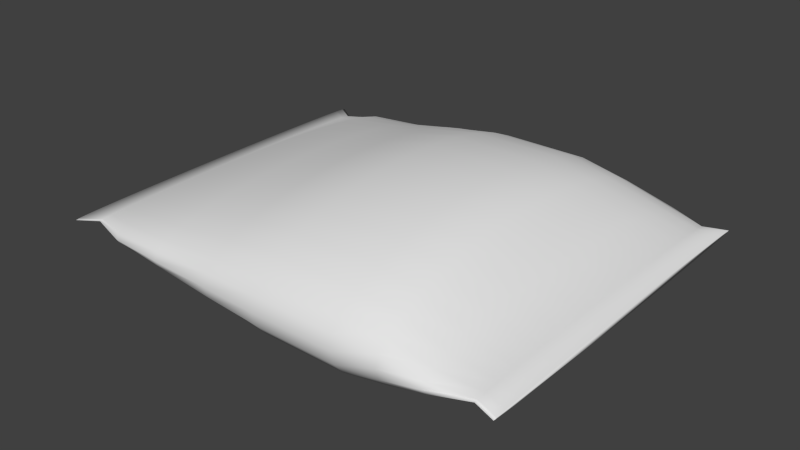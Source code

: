 # Source: bagofchips.blend  (saved by Blender 2.76.0; exported with 4.5.12 LTS)
import bpy
from mathutils import Matrix  # noqa: F401  (used for matrix-valued properties, if any)

bpy.ops.wm.read_factory_settings(use_empty=True)
scene = bpy.context.scene
scene.name = 'Scene'

# ---- collections
col_collection_1 = bpy.data.collections.new('Collection 1'); scene.collection.children.link(col_collection_1)

# ---- world
world_world = bpy.data.worlds.new('World'); scene.world = world_world
world_world.color = (0.05088, 0.05088, 0.05088)
world_world.use_sun_shadow = False
world_world.sun_shadow_jitter_overblur = 0.0
world_world.cycles.sampling_method = 'MANUAL'
world_world.cycles.sample_map_resolution = 256

# ---- meshes
me_cylinder = bpy.data.meshes.new('Cylinder')
me_cylinder.from_pydata([(2.265, 1.715, -3.821e-09), (-2.14, 1.715, -2.176e-10), (2.265, 1.682, 0.005896), (-2.14, 1.682, 0.005896), (2.265, 1.585, 0.01157), (-2.14, 1.585, 0.01157), (2.265, 1.426, 0.01679), (-2.14, 1.426, 0.01679), (2.265, 1.213, 0.02137), (-2.14, 1.213, 0.02137), (2.265, 0.953, 0.02513), (-2.14, 0.953, 0.02513), (2.265, 0.6564, 0.02792), (-2.14, 0.6564, 0.02792), (2.265, 0.3346, 0.02964), (-2.14, 0.3346, 0.02964), (2.265, -1.031e-07, 0.03022), (-2.14, -1.031e-07, 0.03022), (2.265, -0.3346, 0.02964), (-2.14, -0.3346, 0.02964), (2.265, -0.6564, 0.02792), (-2.14, -0.6564, 0.02792), (2.265, -0.953, 0.02513), (-2.14, -0.953, 0.02513), (2.265, -1.213, 0.02137), (-2.14, -1.213, 0.02137), (2.265, -1.426, 0.01679), (-2.14, -1.426, 0.01679), (2.265, -1.585, 0.01157), (-2.14, -1.585, 0.01157), (2.265, -1.682, 0.005896), (-2.14, -1.682, 0.005896), (2.265, -1.715, -1.463e-08), (-2.14, -1.715, -1.103e-08), (2.265, -1.682, -0.005896), (-2.14, -1.682, -0.005896), (2.265, -1.585, -0.01157), (-2.14, -1.585, -0.01157), (2.265, -1.426, -0.01679), (-2.14, -1.426, -0.01679), (2.265, -1.213, -0.02137), (-2.14, -1.213, -0.02137), (2.265, -0.953, -0.02513), (-2.14, -0.953, -0.02513), (2.265, -0.6564, -0.02792), (-2.14, -0.6564, -0.02792), (2.265, -0.3346, -0.02964), (-2.14, -0.3346, -0.02964), (2.265, 1.424e-06, -0.03022), (-2.14, 1.424e-06, -0.03022), (2.265, 0.3346, -0.02964), (-2.14, 0.3346, -0.02964), (2.265, 0.6564, -0.02792), (-2.14, 0.6564, -0.02792), (2.265, 0.953, -0.02513), (-2.14, 0.953, -0.02513), (2.265, 1.213, -0.02137), (-2.14, 1.213, -0.02137), (2.265, 1.426, -0.01679), (-2.14, 1.426, -0.01679), (2.265, 1.585, -0.01157), (-2.14, 1.585, -0.01157), (2.265, 1.682, -0.005896), (-2.14, 1.682, -0.005896), (0.1238, 1.799, -2.443e-08), (0.1238, 1.765, 0.1281), (0.1238, 1.662, 0.2512), (0.1238, 1.496, 0.3647), (0.1238, 1.272, 0.4641), (0.1238, 0.9997, 0.5458), (0.1238, 0.6886, 0.6064), (0.1238, 0.351, 0.6438), (0.1238, -1.175e-07, 0.6564), (0.1238, -0.351, 0.6438), (0.1238, -0.6886, 0.6064), (0.1238, -0.9997, 0.5458), (0.1238, -1.272, 0.4641), (0.1238, -1.496, 0.3647), (0.1238, -1.662, 0.2512), (0.1238, -1.765, 0.1281), (0.1238, -1.799, -2.592e-07), (0.1238, -1.765, -0.1281), (0.1238, -1.662, -0.2512), (0.1238, -1.496, -0.3647), (0.1238, -1.272, -0.4641), (0.1238, -0.9997, -0.5458), (0.1238, -0.6886, -0.6064), (0.1238, -0.351, -0.6438), (0.1238, 1.484e-06, -0.6564), (0.1238, 0.351, -0.6438), (0.1238, 0.6886, -0.6064), (0.1238, 0.9997, -0.5458), (0.1238, 1.272, -0.4641), (0.1238, 1.496, -0.3647), (0.1238, 1.662, -0.2512), (0.1238, 1.765, -0.1281), (-1.964, 1.596, 1.079e-08), (-1.964, 1.565, 0.009174), (-1.964, 1.474, 0.018), (-1.964, 1.327, 0.02613), (-1.964, 1.128, 0.03325), (-1.964, 0.8866, 0.0391), (-1.964, 0.6107, 0.04345), (-1.964, 0.3113, 0.04612), (-1.964, -7.808e-08, 0.04703), (-1.964, -0.3113, 0.04612), (-1.964, -0.6107, 0.04345), (-1.964, -0.8866, 0.0391), (-1.964, -1.128, 0.03325), (-1.964, -1.327, 0.02613), (-1.964, -1.474, 0.018), (-1.964, -1.565, 0.009174), (-1.964, -1.596, -6.03e-09), (-1.964, -1.565, -0.009174), (-1.964, -1.474, -0.018), (-1.964, -1.327, -0.02613), (-1.964, -1.128, -0.03325), (-1.964, -0.8866, -0.0391), (-1.964, -0.6107, -0.04345), (-1.964, -0.3113, -0.04612), (-1.964, 1.342e-06, -0.04703), (-1.964, 0.3113, -0.04612), (-1.964, 0.6107, -0.04345), (-1.964, 0.8866, -0.0391), (-1.964, 1.128, -0.03325), (-1.964, 1.327, -0.02613), (-1.964, 1.474, -0.018), (-1.964, 1.565, -0.009174), (2.058, 1.606, 0.009411), (2.058, 1.513, 0.01846), (2.058, 1.361, 0.0268), (2.058, 1.158, 0.03411), (2.058, 0.9095, 0.04011), (2.058, 0.6265, 0.04457), (2.058, 0.3194, 0.04731), (2.058, -8.526e-08, 0.04824), (2.058, -0.3194, 0.04731), (2.058, -0.6265, 0.04457), (2.058, -0.9095, 0.04011), (2.058, -1.158, 0.03411), (2.058, -1.361, 0.0268), (2.058, -1.513, 0.01846), (2.058, -1.606, 0.009411), (2.058, -1.637, -1.176e-08), (2.058, -1.606, -0.009411), (2.058, -1.513, -0.01846), (2.058, -1.361, -0.0268), (2.058, -1.158, -0.03411), (2.058, -0.9095, -0.04011), (2.058, -0.6265, -0.04457), (2.058, -0.3194, -0.04731), (2.058, 1.372e-06, -0.04824), (2.058, 0.3194, -0.04731), (2.058, 0.6265, -0.04457), (2.058, 0.9095, -0.04011), (2.058, 1.158, -0.03411), (2.058, 1.361, -0.0268), (2.058, 1.513, -0.01846), (2.058, 1.606, -0.009411), (2.058, 1.637, 5.491e-09), (1.314, 1.765, -3.63e-08), (1.314, 1.731, 0.105), (1.314, 1.631, 0.206), (1.314, 1.467, 0.2991), (1.314, 1.248, 0.3807), (1.314, 0.9805, 0.4477), (1.314, 0.6754, 0.4974), (1.314, 0.3443, 0.5281), (1.314, -1.02e-07, 0.5384), (1.314, -0.3443, 0.5281), (1.314, -0.6754, 0.4974), (1.314, -0.9805, 0.4477), (1.314, -1.248, 0.3807), (1.314, -1.467, 0.2991), (1.314, -1.631, 0.206), (1.314, -1.731, 0.105), (1.314, -1.765, -2.289e-07), (1.314, -1.731, -0.105), (1.314, -1.631, -0.206), (1.314, -1.467, -0.2991), (1.314, -1.248, -0.3807), (1.314, -0.9805, -0.4477), (1.314, -0.6754, -0.4974), (1.314, -0.3443, -0.5281), (1.314, 1.469e-06, -0.5384), (1.314, 0.3443, -0.5281), (1.314, 0.6754, -0.4974), (1.314, 0.9805, -0.4477), (1.314, 1.248, -0.3807), (1.314, 1.467, -0.2991), (1.314, 1.631, -0.206), (1.314, 1.731, -0.105), (-1.048, 1.715, 0.06689), (-1.048, 1.615, 0.1312), (-1.048, 1.454, 0.1905), (-1.048, 1.236, 0.2425), (-1.048, 0.9715, 0.2851), (-1.048, 0.6692, 0.3168), (-1.048, 0.3411, 0.3363), (-1.048, -1.111e-07, 0.3429), (-1.048, -0.3411, 0.3363), (-1.048, -0.6692, 0.3168), (-1.048, -0.9715, 0.2851), (-1.048, -1.236, 0.2425), (-1.048, -1.454, 0.1905), (-1.048, -1.615, 0.1312), (-1.048, -1.715, 0.06689), (-1.048, -1.749, -1.183e-07), (-1.048, -1.715, -0.06689), (-1.048, -1.615, -0.1312), (-1.048, -1.454, -0.1905), (-1.048, -1.236, -0.2425), (-1.048, -0.9715, -0.2851), (-1.048, -0.6692, -0.3168), (-1.048, -0.3411, -0.3363), (-1.048, 1.445e-06, -0.3429), (-1.048, 0.3411, -0.3363), (-1.048, 0.6692, -0.3168), (-1.048, 0.9715, -0.2851), (-1.048, 1.236, -0.2424), (-1.048, 1.454, -0.1905), (-1.048, 1.615, -0.1312), (-1.048, 1.715, -0.06689), (-1.048, 1.749, 4.353e-09), (1.707, 1.715, 0.05003), (1.707, 1.615, 0.09813), (1.707, 1.454, 0.1425), (1.707, 1.236, 0.1813), (1.707, 0.9715, 0.2132), (1.707, 0.6692, 0.2369), (1.707, 0.3411, 0.2515), (1.707, -1.111e-07, 0.2564), (1.707, -0.3411, 0.2515), (1.707, -0.6692, 0.2369), (1.707, -0.9715, 0.2132), (1.707, -1.236, 0.1813), (1.707, -1.454, 0.1425), (1.707, -1.615, 0.09813), (1.707, -1.715, 0.05003), (1.707, -1.749, -1.075e-07), (1.707, -1.715, -0.05003), (1.707, -1.615, -0.09813), (1.707, -1.454, -0.1425), (1.707, -1.236, -0.1813), (1.707, -0.9715, -0.2132), (1.707, -0.6692, -0.2369), (1.707, -0.3411, -0.2515), (1.707, 1.445e-06, -0.2564), (1.707, 0.3411, -0.2515), (1.707, 0.6692, -0.2369), (1.707, 0.9715, -0.2132), (1.707, 1.236, -0.1813), (1.707, 1.454, -0.1425), (1.707, 1.615, -0.09813), (1.707, 1.715, -0.05003), (1.707, 1.749, -1.577e-08), (-1.583, 1.715, 3.033e-09), (-1.583, 1.682, 0.04907), (-1.583, 1.585, 0.09626), (-1.583, 1.426, 0.1398), (-1.583, 1.213, 0.1779), (-1.583, 0.953, 0.2092), (-1.583, 0.6564, 0.2324), (-1.583, 0.3346, 0.2467), (-1.583, -1.031e-07, 0.2515), (-1.583, -0.3346, 0.2467), (-1.583, -0.6564, 0.2324), (-1.583, -0.953, 0.2092), (-1.583, -1.213, 0.1779), (-1.583, -1.426, 0.1398), (-1.583, -1.585, 0.09626), (-1.583, -1.682, 0.04907), (-1.583, -1.715, -8.693e-08), (-1.583, -1.682, -0.04907), (-1.583, -1.585, -0.09626), (-1.583, -1.426, -0.1398), (-1.583, -1.213, -0.1779), (-1.583, -0.953, -0.2092), (-1.583, -0.6564, -0.2324), (-1.583, -0.3346, -0.2467), (-1.583, 1.424e-06, -0.2515), (-1.583, 0.3346, -0.2467), (-1.583, 0.6564, -0.2324), (-1.583, 0.953, -0.2092), (-1.583, 1.213, -0.1779), (-1.583, 1.426, -0.1398), (-1.583, 1.585, -0.09626), (-1.583, 1.682, -0.04907), (0.9241, 1.803, -3.202e-08), (0.9241, 1.769, 0.1283), (0.9241, 1.666, 0.2517), (0.9241, 1.499, 0.3655), (0.9241, 1.275, 0.4652), (0.9241, 1.002, 0.547), (0.9241, 0.6901, 0.6078), (0.9241, 0.3518, 0.6452), (0.9241, -1.199e-07, 0.6578), (0.9241, -0.3518, 0.6452), (0.9241, -0.6901, 0.6078), (0.9241, -1.002, 0.547), (0.9241, -1.275, 0.4652), (0.9241, -1.499, 0.3655), (0.9241, -1.666, 0.2517), (0.9241, -1.769, 0.1283), (0.9241, -1.803, -2.673e-07), (0.9241, -1.769, -0.1283), (0.9241, -1.666, -0.2517), (0.9241, -1.499, -0.3655), (0.9241, -1.275, -0.4652), (0.9241, -1.002, -0.547), (0.9241, -0.6901, -0.6078), (0.9241, -0.3518, -0.6452), (0.9241, 1.485e-06, -0.6578), (0.9241, 0.3518, -0.6452), (0.9241, 0.6901, -0.6078), (0.9241, 1.002, -0.547), (0.9241, 1.275, -0.4652), (0.9241, 1.499, -0.3655), (0.9241, 1.666, -0.2517), (0.9241, 1.769, -0.1283), (-0.4271, 1.743, 0.1049), (-0.4271, 1.641, 0.2058), (-0.4271, 1.477, 0.2988), (-0.4271, 1.256, 0.3803), (-0.4271, 0.9871, 0.4472), (-0.4271, 0.6799, 0.4969), (-0.4271, 0.3466, 0.5275), (-0.4271, -1.234e-07, 0.5379), (-0.4271, -0.3466, 0.5275), (-0.4271, -0.6799, 0.4969), (-0.4271, -0.9871, 0.4472), (-0.4271, -1.256, 0.3803), (-0.4271, -1.477, 0.2988), (-0.4271, -1.641, 0.2058), (-0.4271, -1.743, 0.1049), (-0.4271, -1.777, -2.043e-07), (-0.4271, -1.743, -0.1049), (-0.4271, -1.641, -0.2058), (-0.4271, -1.477, -0.2988), (-0.4271, -1.256, -0.3803), (-0.4271, -0.9871, -0.4472), (-0.4271, -0.6799, -0.4969), (-0.4271, -0.3466, -0.5275), (-0.4271, 1.458e-06, -0.5379), (-0.4271, 0.3466, -0.5275), (-0.4271, 0.6799, -0.4969), (-0.4271, 0.9871, -0.4472), (-0.4271, 1.256, -0.3803), (-0.4271, 1.477, -0.2988), (-0.4271, 1.641, -0.2058), (-0.4271, 1.743, -0.1049), (-0.4271, 1.777, -1.191e-08)], [], [(96, 1, 3, 97), (97, 3, 5, 98), (98, 5, 7, 99), (99, 7, 9, 100), (100, 9, 11, 101), (101, 11, 13, 102), (102, 13, 15, 103), (103, 15, 17, 104), (104, 17, 19, 105), (105, 19, 21, 106), (106, 21, 23, 107), (107, 23, 25, 108), (108, 25, 27, 109), (109, 27, 29, 110), (110, 29, 31, 111), (111, 31, 33, 112), (112, 33, 35, 113), (113, 35, 37, 114), (114, 37, 39, 115), (115, 39, 41, 116), (116, 41, 43, 117), (117, 43, 45, 118), (118, 45, 47, 119), (119, 47, 49, 120), (120, 49, 51, 121), (121, 51, 53, 122), (122, 53, 55, 123), (123, 55, 57, 124), (124, 57, 59, 125), (125, 59, 61, 126), (3, 1, 63, 61, 59, 57, 55, 53, 51, 49, 47, 45, 43, 41, 39, 37, 35, 33, 31, 29, 27, 25, 23, 21, 19, 17, 15, 13, 11, 9, 7, 5), (127, 63, 1, 96), (126, 61, 63, 127), (0, 2, 4, 6, 8, 10, 12, 14, 16, 18, 20, 22, 24, 26, 28, 30, 32, 34, 36, 38, 40, 42, 44, 46, 48, 50, 52, 54, 56, 58, 60, 62), (318, 94, 95, 319), (319, 95, 64, 288), (317, 93, 94, 318), (316, 92, 93, 317), (315, 91, 92, 316), (314, 90, 91, 315), (313, 89, 90, 314), (312, 88, 89, 313), (311, 87, 88, 312), (310, 86, 87, 311), (309, 85, 86, 310), (308, 84, 85, 309), (307, 83, 84, 308), (306, 82, 83, 307), (305, 81, 82, 306), (304, 80, 81, 305), (303, 79, 80, 304), (302, 78, 79, 303), (301, 77, 78, 302), (300, 76, 77, 301), (299, 75, 76, 300), (298, 74, 75, 299), (297, 73, 74, 298), (296, 72, 73, 297), (295, 71, 72, 296), (294, 70, 71, 295), (293, 69, 70, 294), (292, 68, 69, 293), (291, 67, 68, 292), (290, 66, 67, 291), (289, 65, 66, 290), (288, 64, 65, 289), (286, 126, 127, 287), (287, 127, 96, 256), (285, 125, 126, 286), (284, 124, 125, 285), (283, 123, 124, 284), (282, 122, 123, 283), (281, 121, 122, 282), (280, 120, 121, 281), (279, 119, 120, 280), (278, 118, 119, 279), (277, 117, 118, 278), (276, 116, 117, 277), (275, 115, 116, 276), (274, 114, 115, 275), (273, 113, 114, 274), (272, 112, 113, 273), (271, 111, 112, 272), (270, 110, 111, 271), (269, 109, 110, 270), (268, 108, 109, 269), (267, 107, 108, 268), (266, 106, 107, 267), (265, 105, 106, 266), (264, 104, 105, 265), (263, 103, 104, 264), (262, 102, 103, 263), (261, 101, 102, 262), (260, 100, 101, 261), (259, 99, 100, 260), (258, 98, 99, 259), (257, 97, 98, 258), (256, 96, 97, 257), (0, 159, 128, 2), (2, 128, 129, 4), (4, 129, 130, 6), (6, 130, 131, 8), (8, 131, 132, 10), (10, 132, 133, 12), (12, 133, 134, 14), (14, 134, 135, 16), (16, 135, 136, 18), (18, 136, 137, 20), (20, 137, 138, 22), (22, 138, 139, 24), (24, 139, 140, 26), (26, 140, 141, 28), (28, 141, 142, 30), (30, 142, 143, 32), (32, 143, 144, 34), (34, 144, 145, 36), (36, 145, 146, 38), (38, 146, 147, 40), (40, 147, 148, 42), (42, 148, 149, 44), (44, 149, 150, 46), (46, 150, 151, 48), (48, 151, 152, 50), (50, 152, 153, 52), (52, 153, 154, 54), (54, 154, 155, 56), (56, 155, 156, 58), (58, 156, 157, 60), (62, 158, 159, 0), (60, 157, 158, 62), (255, 160, 161, 224), (224, 161, 162, 225), (225, 162, 163, 226), (226, 163, 164, 227), (227, 164, 165, 228), (228, 165, 166, 229), (229, 166, 167, 230), (230, 167, 168, 231), (231, 168, 169, 232), (232, 169, 170, 233), (233, 170, 171, 234), (234, 171, 172, 235), (235, 172, 173, 236), (236, 173, 174, 237), (237, 174, 175, 238), (238, 175, 176, 239), (239, 176, 177, 240), (240, 177, 178, 241), (241, 178, 179, 242), (242, 179, 180, 243), (243, 180, 181, 244), (244, 181, 182, 245), (245, 182, 183, 246), (246, 183, 184, 247), (247, 184, 185, 248), (248, 185, 186, 249), (249, 186, 187, 250), (250, 187, 188, 251), (251, 188, 189, 252), (252, 189, 190, 253), (254, 191, 160, 255), (253, 190, 191, 254), (351, 223, 192, 320), (320, 192, 193, 321), (321, 193, 194, 322), (322, 194, 195, 323), (323, 195, 196, 324), (324, 196, 197, 325), (325, 197, 198, 326), (326, 198, 199, 327), (327, 199, 200, 328), (328, 200, 201, 329), (329, 201, 202, 330), (330, 202, 203, 331), (331, 203, 204, 332), (332, 204, 205, 333), (333, 205, 206, 334), (334, 206, 207, 335), (335, 207, 208, 336), (336, 208, 209, 337), (337, 209, 210, 338), (338, 210, 211, 339), (339, 211, 212, 340), (340, 212, 213, 341), (341, 213, 214, 342), (342, 214, 215, 343), (343, 215, 216, 344), (344, 216, 217, 345), (345, 217, 218, 346), (346, 218, 219, 347), (347, 219, 220, 348), (348, 220, 221, 349), (350, 222, 223, 351), (349, 221, 222, 350), (157, 253, 254, 158), (158, 254, 255, 159), (156, 252, 253, 157), (155, 251, 252, 156), (154, 250, 251, 155), (153, 249, 250, 154), (152, 248, 249, 153), (151, 247, 248, 152), (150, 246, 247, 151), (149, 245, 246, 150), (148, 244, 245, 149), (147, 243, 244, 148), (146, 242, 243, 147), (145, 241, 242, 146), (144, 240, 241, 145), (143, 239, 240, 144), (142, 238, 239, 143), (141, 237, 238, 142), (140, 236, 237, 141), (139, 235, 236, 140), (138, 234, 235, 139), (137, 233, 234, 138), (136, 232, 233, 137), (135, 231, 232, 136), (134, 230, 231, 135), (133, 229, 230, 134), (132, 228, 229, 133), (131, 227, 228, 132), (130, 226, 227, 131), (129, 225, 226, 130), (128, 224, 225, 129), (159, 255, 224, 128), (223, 256, 257, 192), (192, 257, 258, 193), (193, 258, 259, 194), (194, 259, 260, 195), (195, 260, 261, 196), (196, 261, 262, 197), (197, 262, 263, 198), (198, 263, 264, 199), (199, 264, 265, 200), (200, 265, 266, 201), (201, 266, 267, 202), (202, 267, 268, 203), (203, 268, 269, 204), (204, 269, 270, 205), (205, 270, 271, 206), (206, 271, 272, 207), (207, 272, 273, 208), (208, 273, 274, 209), (209, 274, 275, 210), (210, 275, 276, 211), (211, 276, 277, 212), (212, 277, 278, 213), (213, 278, 279, 214), (214, 279, 280, 215), (215, 280, 281, 216), (216, 281, 282, 217), (217, 282, 283, 218), (218, 283, 284, 219), (219, 284, 285, 220), (220, 285, 286, 221), (222, 287, 256, 223), (221, 286, 287, 222), (160, 288, 289, 161), (161, 289, 290, 162), (162, 290, 291, 163), (163, 291, 292, 164), (164, 292, 293, 165), (165, 293, 294, 166), (166, 294, 295, 167), (167, 295, 296, 168), (168, 296, 297, 169), (169, 297, 298, 170), (170, 298, 299, 171), (171, 299, 300, 172), (172, 300, 301, 173), (173, 301, 302, 174), (174, 302, 303, 175), (175, 303, 304, 176), (176, 304, 305, 177), (177, 305, 306, 178), (178, 306, 307, 179), (179, 307, 308, 180), (180, 308, 309, 181), (181, 309, 310, 182), (182, 310, 311, 183), (183, 311, 312, 184), (184, 312, 313, 185), (185, 313, 314, 186), (186, 314, 315, 187), (187, 315, 316, 188), (188, 316, 317, 189), (189, 317, 318, 190), (191, 319, 288, 160), (190, 318, 319, 191), (94, 349, 350, 95), (95, 350, 351, 64), (93, 348, 349, 94), (92, 347, 348, 93), (91, 346, 347, 92), (90, 345, 346, 91), (89, 344, 345, 90), (88, 343, 344, 89), (87, 342, 343, 88), (86, 341, 342, 87), (85, 340, 341, 86), (84, 339, 340, 85), (83, 338, 339, 84), (82, 337, 338, 83), (81, 336, 337, 82), (80, 335, 336, 81), (79, 334, 335, 80), (78, 333, 334, 79), (77, 332, 333, 78), (76, 331, 332, 77), (75, 330, 331, 76), (74, 329, 330, 75), (73, 328, 329, 74), (72, 327, 328, 73), (71, 326, 327, 72), (70, 325, 326, 71), (69, 324, 325, 70), (68, 323, 324, 69), (67, 322, 323, 68), (66, 321, 322, 67), (65, 320, 321, 66), (64, 351, 320, 65)])
me_cylinder.polygons.foreach_set('use_smooth', [True] * 322)
_uv = me_cylinder.uv_layers.new(name='UVMap')
_uv.uv.foreach_set('vector', [0.04005, 0.9425, 5.175e-08, 0.9756, 0.0, 0.9665, 0.04005, 0.934, 0.04005, 0.934, 0.0, 0.9665, 5.175e-08, 0.9394, 0.04005, 0.9088, 0.04005, 0.9088, 5.175e-08, 0.9394, 5.175e-08, 0.8954, 0.04005, 0.8679, 0.04005, 0.8679, 5.175e-08, 0.8954, 5.175e-08, 0.8363, 0.04005, 0.8129, 0.04005, 0.8129, 5.175e-08, 0.8363, 5.175e-08, 0.7642, 0.04005, 0.7458, 0.04005, 0.7458, 5.175e-08, 0.7642, 5.175e-08, 0.682, 0.04005, 0.6693, 0.04005, 0.6693, 5.175e-08, 0.682, 5.175e-08, 0.5928, 0.04005, 0.5863, 0.04005, 0.5863, 5.175e-08, 0.5928, 5.175e-08, 0.5, 0.04005, 0.5, 0.04005, 0.5, 5.175e-08, 0.5, 5.175e-08, 0.4072, 0.04005, 0.4137, 0.04005, 0.4137, 5.175e-08, 0.4072, 5.175e-08, 0.318, 0.04005, 0.3307, 0.04005, 0.3307, 5.175e-08, 0.318, 5.175e-08, 0.2358, 0.04005, 0.2542, 0.04005, 0.2542, 5.175e-08, 0.2358, 5.175e-08, 0.1637, 0.04005, 0.1871, 0.04005, 0.1871, 5.175e-08, 0.1637, 5.175e-08, 0.1046, 0.04005, 0.1321, 0.04005, 0.1321, 5.175e-08, 0.1046, 0.0, 0.0606, 0.04005, 0.09119, 0.04005, 0.09119, 0.0, 0.0606, 0.0, 0.03354, 0.04005, 0.06601, 0.04005, 0.06601, 0.0, 0.03354, 5.175e-08, 0.0244, 0.04005, 0.05751, 0.04005, 0.05751, 5.175e-08, 0.0244, 5.175e-08, 0.03354, 0.04005, 0.06601, 0.04005, 0.06601, 5.175e-08, 0.03354, 5.175e-08, 0.0606, 0.04005, 0.09119, 0.04005, 0.09119, 5.175e-08, 0.0606, 5.175e-08, 0.1046, 0.04005, 0.1321, 0.04005, 0.1321, 5.175e-08, 0.1046, 5.175e-08, 0.1637, 0.04005, 0.1871, 0.04005, 0.1871, 5.175e-08, 0.1637, 0.0, 0.2358, 0.04005, 0.2542, 0.04005, 0.2542, 0.0, 0.2358, 0.0, 0.318, 0.04005, 0.3307, 0.04005, 0.3307, 0.0, 0.318, 0.0, 0.4072, 0.04005, 0.4137, 0.04005, 0.4137, 0.0, 0.4072, 0.0, 0.5, 0.04005, 0.5, 0.04005, 0.5, 0.0, 0.5, 0.0, 0.5928, 0.04005, 0.5863, 0.04005, 0.5863, 0.0, 0.5928, 0.0, 0.682, 0.04005, 0.6693, 0.04005, 0.6693, 0.0, 0.682, 0.0, 0.7642, 0.04005, 0.7458, 0.04005, 0.7458, 0.0, 0.7642, 5.175e-08, 0.8363, 0.04005, 0.8129, 0.04005, 0.8129, 5.175e-08, 0.8363, 5.175e-08, 0.8954, 0.04005, 0.8679, 0.04005, 0.8679, 5.175e-08, 0.8954, 5.175e-08, 0.9394, 0.04005, 0.9088, 0.0, 0.9665, 5.175e-08, 0.9756, 5.175e-08, 0.9665, 5.175e-08, 0.9394, 5.175e-08, 0.8954, 5.175e-08, 0.8363, 0.0, 0.7642, 0.0, 0.682, 0.0, 0.5928, 0.0, 0.5, 0.0, 0.4072, 0.0, 0.318, 0.0, 0.2358, 5.175e-08, 0.1637, 5.175e-08, 0.1046, 5.175e-08, 0.0606, 5.175e-08, 0.03354, 5.175e-08, 0.0244, 0.0, 0.03354, 0.0, 0.0606, 5.175e-08, 0.1046, 5.175e-08, 0.1637, 5.175e-08, 0.2358, 5.175e-08, 0.318, 5.175e-08, 0.4072, 5.175e-08, 0.5, 5.175e-08, 0.5928, 5.175e-08, 0.682, 5.175e-08, 0.7642, 5.175e-08, 0.8363, 5.175e-08, 0.8954, 5.175e-08, 0.9394, 0.04005, 0.934, 5.175e-08, 0.9665, 5.175e-08, 0.9756, 0.04005, 0.9425, 0.04005, 0.9088, 5.175e-08, 0.9394, 5.175e-08, 0.9665, 0.04005, 0.934, 1.0, 0.9756, 1.0, 0.9665, 1.0, 0.9394, 1.0, 0.8954, 1.0, 0.8363, 1.0, 0.7642, 1.0, 0.682, 1.0, 0.5928, 1.0, 0.5, 1.0, 0.4072, 1.0, 0.318, 1.0, 0.2358, 1.0, 0.1637, 1.0, 0.1046, 1.0, 0.0606, 1.0, 0.03354, 1.0, 0.0244, 1.0, 0.03354, 1.0, 0.0606, 1.0, 0.1046, 1.0, 0.1637, 1.0, 0.2358, 1.0, 0.318, 1.0, 0.4072, 1.0, 0.5, 1.0, 0.5928, 1.0, 0.682, 1.0, 0.7642, 1.0, 0.8363, 1.0, 0.8954, 1.0, 0.9394, 1.0, 0.9665, 0.6956, 0.9619, 0.514, 0.9609, 0.514, 0.9893, 0.6956, 0.9904, 0.6956, 0.9904, 0.514, 0.9893, 0.514, 0.9989, 0.6956, 1.0, 0.6956, 0.9157, 0.514, 0.9148, 0.514, 0.9609, 0.6956, 0.9619, 0.6956, 0.8536, 0.514, 0.8528, 0.514, 0.9148, 0.6956, 0.9157, 0.6956, 0.7778, 0.514, 0.7772, 0.514, 0.8528, 0.6956, 0.8536, 0.6956, 0.6913, 0.514, 0.6909, 0.514, 0.7772, 0.6956, 0.7778, 0.6956, 0.5975, 0.514, 0.5973, 0.514, 0.6909, 0.6956, 0.6913, 0.6956, 0.5, 0.514, 0.5, 0.514, 0.5973, 0.6956, 0.5975, 0.6956, 0.4025, 0.514, 0.4027, 0.514, 0.5, 0.6956, 0.5, 0.6956, 0.3087, 0.514, 0.3091, 0.514, 0.4027, 0.6956, 0.4025, 0.6956, 0.2222, 0.514, 0.2228, 0.514, 0.3091, 0.6956, 0.3087, 0.6956, 0.1464, 0.514, 0.1472, 0.514, 0.2228, 0.6956, 0.2222, 0.6956, 0.08427, 0.514, 0.08517, 0.514, 0.1472, 0.6956, 0.1464, 0.6956, 0.03806, 0.514, 0.03907, 0.514, 0.08517, 0.6956, 0.08427, 0.6956, 0.009608, 0.514, 0.01068, 0.514, 0.03907, 0.6956, 0.03806, 0.6956, 0.0, 0.514, 0.00109, 0.514, 0.01068, 0.6956, 0.009608, 0.6956, 0.009608, 0.514, 0.01068, 0.514, 0.00109, 0.6956, 0.0, 0.6956, 0.03806, 0.514, 0.03907, 0.514, 0.01068, 0.6956, 0.009608, 0.6956, 0.08427, 0.514, 0.08517, 0.514, 0.03907, 0.6956, 0.03806, 0.6956, 0.1464, 0.514, 0.1472, 0.514, 0.08517, 0.6956, 0.08427, 0.6956, 0.2222, 0.514, 0.2228, 0.514, 0.1472, 0.6956, 0.1464, 0.6956, 0.3087, 0.514, 0.3091, 0.514, 0.2228, 0.6956, 0.2222, 0.6956, 0.4025, 0.514, 0.4027, 0.514, 0.3091, 0.6956, 0.3087, 0.6956, 0.5, 0.514, 0.5, 0.514, 0.4027, 0.6956, 0.4025, 0.6956, 0.5975, 0.514, 0.5973, 0.514, 0.5, 0.6956, 0.5, 0.6956, 0.6913, 0.514, 0.6909, 0.514, 0.5973, 0.6956, 0.5975, 0.6956, 0.7778, 0.514, 0.7772, 0.514, 0.6909, 0.6956, 0.6913, 0.6956, 0.8536, 0.514, 0.8528, 0.514, 0.7772, 0.6956, 0.7778, 0.6956, 0.9157, 0.514, 0.9148, 0.514, 0.8528, 0.6956, 0.8536, 0.6956, 0.9619, 0.514, 0.9609, 0.514, 0.9148, 0.6956, 0.9157, 0.6956, 0.9904, 0.514, 0.9893, 0.514, 0.9609, 0.6956, 0.9619, 0.6956, 1.0, 0.514, 0.9989, 0.514, 0.9893, 0.6956, 0.9904, 0.1266, 0.9394, 0.04005, 0.9088, 0.04005, 0.934, 0.1266, 0.9665, 0.1266, 0.9665, 0.04005, 0.934, 0.04005, 0.9425, 0.1266, 0.9756, 0.1266, 0.8954, 0.04005, 0.8679, 0.04005, 0.9088, 0.1266, 0.9394, 0.1266, 0.8363, 0.04005, 0.8129, 0.04005, 0.8679, 0.1266, 0.8954, 0.1266, 0.7642, 0.04005, 0.7458, 0.04005, 0.8129, 0.1266, 0.8363, 0.1266, 0.682, 0.04005, 0.6693, 0.04005, 0.7458, 0.1266, 0.7642, 0.1266, 0.5928, 0.04005, 0.5863, 0.04005, 0.6693, 0.1266, 0.682, 0.1266, 0.5, 0.04005, 0.5, 0.04005, 0.5863, 0.1266, 0.5928, 0.1266, 0.4072, 0.04005, 0.4137, 0.04005, 0.5, 0.1266, 0.5, 0.1266, 0.318, 0.04005, 0.3307, 0.04005, 0.4137, 0.1266, 0.4072, 0.1266, 0.2358, 0.04005, 0.2542, 0.04005, 0.3307, 0.1266, 0.318, 0.1266, 0.1637, 0.04005, 0.1871, 0.04005, 0.2542, 0.1266, 0.2358, 0.1266, 0.1046, 0.04005, 0.1321, 0.04005, 0.1871, 0.1266, 0.1637, 0.1266, 0.0606, 0.04005, 0.09119, 0.04005, 0.1321, 0.1266, 0.1046, 0.1266, 0.03354, 0.04005, 0.06601, 0.04005, 0.09119, 0.1266, 0.0606, 0.1266, 0.0244, 0.04005, 0.05751, 0.04005, 0.06601, 0.1266, 0.03354, 0.1266, 0.03354, 0.04005, 0.06601, 0.04005, 0.05751, 0.1266, 0.0244, 0.1266, 0.0606, 0.04005, 0.09119, 0.04005, 0.06601, 0.1266, 0.03354, 0.1266, 0.1046, 0.04005, 0.1321, 0.04005, 0.09119, 0.1266, 0.0606, 0.1266, 0.1637, 0.04005, 0.1871, 0.04005, 0.1321, 0.1266, 0.1046, 0.1266, 0.2358, 0.04005, 0.2542, 0.04005, 0.1871, 0.1266, 0.1637, 0.1266, 0.318, 0.04005, 0.3307, 0.04005, 0.2542, 0.1266, 0.2358, 0.1266, 0.4072, 0.04005, 0.4137, 0.04005, 0.3307, 0.1266, 0.318, 0.1266, 0.5, 0.04005, 0.5, 0.04005, 0.4137, 0.1266, 0.4072, 0.1266, 0.5928, 0.04005, 0.5863, 0.04005, 0.5, 0.1266, 0.5, 0.1266, 0.682, 0.04005, 0.6693, 0.04005, 0.5863, 0.1266, 0.5928, 0.1266, 0.7642, 0.04005, 0.7458, 0.04005, 0.6693, 0.1266, 0.682, 0.1266, 0.8363, 0.04005, 0.8129, 0.04005, 0.7458, 0.1266, 0.7642, 0.1266, 0.8954, 0.04005, 0.8679, 0.04005, 0.8129, 0.1266, 0.8363, 0.1266, 0.9394, 0.04005, 0.9088, 0.04005, 0.8679, 0.1266, 0.8954, 0.1266, 0.9665, 0.04005, 0.934, 0.04005, 0.9088, 0.1266, 0.9394, 0.1266, 0.9756, 0.04005, 0.9425, 0.04005, 0.934, 0.1266, 0.9665, 1.0, 0.9756, 0.9531, 0.9539, 0.9531, 0.9452, 1.0, 0.9665, 1.0, 0.9665, 0.9531, 0.9452, 0.9531, 0.9194, 1.0, 0.9394, 1.0, 0.9394, 0.9531, 0.9194, 0.9531, 0.8774, 1.0, 0.8954, 1.0, 0.8954, 0.9531, 0.8774, 0.9531, 0.821, 1.0, 0.8363, 1.0, 0.8363, 0.9531, 0.821, 0.9531, 0.7522, 1.0, 0.7642, 1.0, 0.7642, 0.9531, 0.7522, 0.9531, 0.6737, 1.0, 0.682, 1.0, 0.682, 0.9531, 0.6737, 0.9531, 0.5886, 1.0, 0.5928, 1.0, 0.5928, 0.9531, 0.5886, 0.9531, 0.5, 1.0, 0.5, 1.0, 0.5, 0.9531, 0.5, 0.9531, 0.4114, 1.0, 0.4072, 1.0, 0.4072, 0.9531, 0.4114, 0.9531, 0.3263, 1.0, 0.318, 1.0, 0.318, 0.9531, 0.3263, 0.9531, 0.2478, 1.0, 0.2358, 1.0, 0.2358, 0.9531, 0.2478, 0.9531, 0.179, 1.0, 0.1637, 1.0, 0.1637, 0.9531, 0.179, 0.9531, 0.1226, 1.0, 0.1046, 1.0, 0.1046, 0.9531, 0.1226, 0.9531, 0.08063, 1.0, 0.0606, 1.0, 0.0606, 0.9531, 0.08063, 0.9531, 0.0548, 1.0, 0.03354, 1.0, 0.03354, 0.9531, 0.0548, 0.9531, 0.04608, 1.0, 0.0244, 1.0, 0.0244, 0.9531, 0.04608, 0.9531, 0.0548, 1.0, 0.03354, 1.0, 0.03354, 0.9531, 0.0548, 0.9531, 0.08063, 1.0, 0.0606, 1.0, 0.0606, 0.9531, 0.08063, 0.9531, 0.1226, 1.0, 0.1046, 1.0, 0.1046, 0.9531, 0.1226, 0.9531, 0.179, 1.0, 0.1637, 1.0, 0.1637, 0.9531, 0.179, 0.9531, 0.2478, 1.0, 0.2358, 1.0, 0.2358, 0.9531, 0.2478, 0.9531, 0.3263, 1.0, 0.318, 1.0, 0.318, 0.9531, 0.3263, 0.9531, 0.4114, 1.0, 0.4072, 1.0, 0.4072, 0.9531, 0.4114, 0.9531, 0.5, 1.0, 0.5, 1.0, 0.5, 0.9531, 0.5, 0.9531, 0.5886, 1.0, 0.5928, 1.0, 0.5928, 0.9531, 0.5886, 0.9531, 0.6737, 1.0, 0.682, 1.0, 0.682, 0.9531, 0.6737, 0.9531, 0.7522, 1.0, 0.7642, 1.0, 0.7642, 0.9531, 0.7522, 0.9531, 0.821, 1.0, 0.8363, 1.0, 0.8363, 0.9531, 0.821, 0.9531, 0.8774, 1.0, 0.8954, 1.0, 0.8954, 0.9531, 0.8774, 0.9531, 0.9194, 1.0, 0.9394, 1.0, 0.9665, 0.9531, 0.9452, 0.9531, 0.9539, 1.0, 0.9756, 1.0, 0.9394, 0.9531, 0.9194, 0.9531, 0.9452, 1.0, 0.9665, 0.8733, 0.9848, 0.7842, 0.9893, 0.7842, 0.9799, 0.8733, 0.9755, 0.8733, 0.9755, 0.7842, 0.9799, 0.7842, 0.9521, 0.8733, 0.9479, 0.8733, 0.9479, 0.7842, 0.9521, 0.7842, 0.9069, 0.8733, 0.9031, 0.8733, 0.9031, 0.7842, 0.9069, 0.7842, 0.846, 0.8733, 0.8428, 0.8733, 0.8428, 0.7842, 0.846, 0.7842, 0.7719, 0.8733, 0.7694, 0.8733, 0.7694, 0.7842, 0.7719, 0.7842, 0.6873, 0.8733, 0.6855, 0.8733, 0.6855, 0.7842, 0.6873, 0.7842, 0.5955, 0.8733, 0.5946, 0.8733, 0.5946, 0.7842, 0.5955, 0.7842, 0.5, 0.8733, 0.5, 0.8733, 0.5, 0.7842, 0.5, 0.7842, 0.4045, 0.8733, 0.4054, 0.8733, 0.4054, 0.7842, 0.4045, 0.7842, 0.3127, 0.8733, 0.3145, 0.8733, 0.3145, 0.7842, 0.3127, 0.7842, 0.2281, 0.8733, 0.2306, 0.8733, 0.2306, 0.7842, 0.2281, 0.7842, 0.154, 0.8733, 0.1572, 0.8733, 0.1572, 0.7842, 0.154, 0.7842, 0.09313, 0.8733, 0.09688, 0.8733, 0.09688, 0.7842, 0.09313, 0.7842, 0.04791, 0.8733, 0.05208, 0.8733, 0.05208, 0.7842, 0.04791, 0.7842, 0.02007, 0.8733, 0.02449, 0.8733, 0.02449, 0.7842, 0.02007, 0.7842, 0.01066, 0.8733, 0.01517, 0.8733, 0.01517, 0.7842, 0.01066, 0.7842, 0.02007, 0.8733, 0.02449, 0.8733, 0.02449, 0.7842, 0.02007, 0.7842, 0.04791, 0.8733, 0.05208, 0.8733, 0.05208, 0.7842, 0.04791, 0.7842, 0.09313, 0.8733, 0.09688, 0.8733, 0.09688, 0.7842, 0.09313, 0.7842, 0.154, 0.8733, 0.1572, 0.8733, 0.1572, 0.7842, 0.154, 0.7842, 0.2281, 0.8733, 0.2306, 0.8733, 0.2306, 0.7842, 0.2281, 0.7842, 0.3127, 0.8733, 0.3145, 0.8733, 0.3145, 0.7842, 0.3127, 0.7842, 0.4045, 0.8733, 0.4054, 0.8733, 0.4054, 0.7842, 0.4045, 0.7842, 0.5, 0.8733, 0.5, 0.8733, 0.5, 0.7842, 0.5, 0.7842, 0.5955, 0.8733, 0.5946, 0.8733, 0.5946, 0.7842, 0.5955, 0.7842, 0.6873, 0.8733, 0.6855, 0.8733, 0.6855, 0.7842, 0.6873, 0.7842, 0.7719, 0.8733, 0.7694, 0.8733, 0.7694, 0.7842, 0.7719, 0.7842, 0.846, 0.8733, 0.8428, 0.8733, 0.8428, 0.7842, 0.846, 0.7842, 0.9069, 0.8733, 0.9031, 0.8733, 0.9031, 0.7842, 0.9069, 0.7842, 0.9521, 0.8733, 0.9479, 0.8733, 0.9755, 0.7842, 0.9799, 0.7842, 0.9893, 0.8733, 0.9848, 0.8733, 0.9479, 0.7842, 0.9521, 0.7842, 0.9799, 0.8733, 0.9755, 0.3889, 0.9926, 0.2479, 0.9848, 0.2479, 0.9755, 0.3889, 0.9832, 0.3889, 0.9832, 0.2479, 0.9755, 0.2479, 0.9479, 0.3889, 0.9551, 0.3889, 0.9551, 0.2479, 0.9479, 0.2479, 0.9031, 0.3889, 0.9096, 0.3889, 0.9096, 0.2479, 0.9031, 0.2479, 0.8428, 0.3889, 0.8483, 0.3889, 0.8483, 0.2479, 0.8428, 0.2479, 0.7694, 0.3889, 0.7737, 0.3889, 0.7737, 0.2479, 0.7694, 0.2479, 0.6855, 0.3889, 0.6885, 0.3889, 0.6885, 0.2479, 0.6855, 0.2479, 0.5946, 0.3889, 0.5961, 0.3889, 0.5961, 0.2479, 0.5946, 0.2479, 0.5, 0.3889, 0.5, 0.3889, 0.5, 0.2479, 0.5, 0.2479, 0.4054, 0.3889, 0.4039, 0.3889, 0.4039, 0.2479, 0.4054, 0.2479, 0.3145, 0.3889, 0.3115, 0.3889, 0.3115, 0.2479, 0.3145, 0.2479, 0.2306, 0.3889, 0.2263, 0.3889, 0.2263, 0.2479, 0.2306, 0.2479, 0.1572, 0.3889, 0.1517, 0.3889, 0.1517, 0.2479, 0.1572, 0.2479, 0.09688, 0.3889, 0.09039, 0.3889, 0.09039, 0.2479, 0.09688, 0.2479, 0.05208, 0.3889, 0.04487, 0.3889, 0.04487, 0.2479, 0.05208, 0.2479, 0.02449, 0.3889, 0.01683, 0.3889, 0.01683, 0.2479, 0.02449, 0.2479, 0.01517, 0.3889, 0.007367, 0.3889, 0.007367, 0.2479, 0.01517, 0.2479, 0.02449, 0.3889, 0.01683, 0.3889, 0.01683, 0.2479, 0.02449, 0.2479, 0.05208, 0.3889, 0.04487, 0.3889, 0.04487, 0.2479, 0.05208, 0.2479, 0.09688, 0.3889, 0.09039, 0.3889, 0.09039, 0.2479, 0.09688, 0.2479, 0.1572, 0.3889, 0.1517, 0.3889, 0.1517, 0.2479, 0.1572, 0.2479, 0.2306, 0.3889, 0.2263, 0.3889, 0.2263, 0.2479, 0.2306, 0.2479, 0.3145, 0.3889, 0.3115, 0.3889, 0.3115, 0.2479, 0.3145, 0.2479, 0.4054, 0.3889, 0.4039, 0.3889, 0.4039, 0.2479, 0.4054, 0.2479, 0.5, 0.3889, 0.5, 0.3889, 0.5, 0.2479, 0.5, 0.2479, 0.5946, 0.3889, 0.5961, 0.3889, 0.5961, 0.2479, 0.5946, 0.2479, 0.6855, 0.3889, 0.6885, 0.3889, 0.6885, 0.2479, 0.6855, 0.2479, 0.7694, 0.3889, 0.7737, 0.3889, 0.7737, 0.2479, 0.7694, 0.2479, 0.8428, 0.3889, 0.8483, 0.3889, 0.8483, 0.2479, 0.8428, 0.2479, 0.9031, 0.3889, 0.9096, 0.3889, 0.9096, 0.2479, 0.9031, 0.2479, 0.9479, 0.3889, 0.9551, 0.3889, 0.9832, 0.2479, 0.9755, 0.2479, 0.9848, 0.3889, 0.9926, 0.3889, 0.9551, 0.2479, 0.9479, 0.2479, 0.9755, 0.3889, 0.9832, 0.9531, 0.9194, 0.8733, 0.9479, 0.8733, 0.9755, 0.9531, 0.9452, 0.9531, 0.9452, 0.8733, 0.9755, 0.8733, 0.9848, 0.9531, 0.9539, 0.9531, 0.8774, 0.8733, 0.9031, 0.8733, 0.9479, 0.9531, 0.9194, 0.9531, 0.821, 0.8733, 0.8428, 0.8733, 0.9031, 0.9531, 0.8774, 0.9531, 0.7522, 0.8733, 0.7694, 0.8733, 0.8428, 0.9531, 0.821, 0.9531, 0.6737, 0.8733, 0.6855, 0.8733, 0.7694, 0.9531, 0.7522, 0.9531, 0.5886, 0.8733, 0.5946, 0.8733, 0.6855, 0.9531, 0.6737, 0.9531, 0.5, 0.8733, 0.5, 0.8733, 0.5946, 0.9531, 0.5886, 0.9531, 0.4114, 0.8733, 0.4054, 0.8733, 0.5, 0.9531, 0.5, 0.9531, 0.3263, 0.8733, 0.3145, 0.8733, 0.4054, 0.9531, 0.4114, 0.9531, 0.2478, 0.8733, 0.2306, 0.8733, 0.3145, 0.9531, 0.3263, 0.9531, 0.179, 0.8733, 0.1572, 0.8733, 0.2306, 0.9531, 0.2478, 0.9531, 0.1226, 0.8733, 0.09688, 0.8733, 0.1572, 0.9531, 0.179, 0.9531, 0.08063, 0.8733, 0.05208, 0.8733, 0.09688, 0.9531, 0.1226, 0.9531, 0.0548, 0.8733, 0.02449, 0.8733, 0.05208, 0.9531, 0.08063, 0.9531, 0.04608, 0.8733, 0.01517, 0.8733, 0.02449, 0.9531, 0.0548, 0.9531, 0.0548, 0.8733, 0.02449, 0.8733, 0.01517, 0.9531, 0.04608, 0.9531, 0.08063, 0.8733, 0.05208, 0.8733, 0.02449, 0.9531, 0.0548, 0.9531, 0.1226, 0.8733, 0.09688, 0.8733, 0.05208, 0.9531, 0.08063, 0.9531, 0.179, 0.8733, 0.1572, 0.8733, 0.09688, 0.9531, 0.1226, 0.9531, 0.2478, 0.8733, 0.2306, 0.8733, 0.1572, 0.9531, 0.179, 0.9531, 0.3263, 0.8733, 0.3145, 0.8733, 0.2306, 0.9531, 0.2478, 0.9531, 0.4114, 0.8733, 0.4054, 0.8733, 0.3145, 0.9531, 0.3263, 0.9531, 0.5, 0.8733, 0.5, 0.8733, 0.4054, 0.9531, 0.4114, 0.9531, 0.5886, 0.8733, 0.5946, 0.8733, 0.5, 0.9531, 0.5, 0.9531, 0.6737, 0.8733, 0.6855, 0.8733, 0.5946, 0.9531, 0.5886, 0.9531, 0.7522, 0.8733, 0.7694, 0.8733, 0.6855, 0.9531, 0.6737, 0.9531, 0.821, 0.8733, 0.8428, 0.8733, 0.7694, 0.9531, 0.7522, 0.9531, 0.8774, 0.8733, 0.9031, 0.8733, 0.8428, 0.9531, 0.821, 0.9531, 0.9194, 0.8733, 0.9479, 0.8733, 0.9031, 0.9531, 0.8774, 0.9531, 0.9452, 0.8733, 0.9755, 0.8733, 0.9479, 0.9531, 0.9194, 0.9531, 0.9539, 0.8733, 0.9848, 0.8733, 0.9755, 0.9531, 0.9452, 0.2479, 0.9848, 0.1266, 0.9756, 0.1266, 0.9665, 0.2479, 0.9755, 0.2479, 0.9755, 0.1266, 0.9665, 0.1266, 0.9394, 0.2479, 0.9479, 0.2479, 0.9479, 0.1266, 0.9394, 0.1266, 0.8954, 0.2479, 0.9031, 0.2479, 0.9031, 0.1266, 0.8954, 0.1266, 0.8363, 0.2479, 0.8428, 0.2479, 0.8428, 0.1266, 0.8363, 0.1266, 0.7642, 0.2479, 0.7694, 0.2479, 0.7694, 0.1266, 0.7642, 0.1266, 0.682, 0.2479, 0.6855, 0.2479, 0.6855, 0.1266, 0.682, 0.1266, 0.5928, 0.2479, 0.5946, 0.2479, 0.5946, 0.1266, 0.5928, 0.1266, 0.5, 0.2479, 0.5, 0.2479, 0.5, 0.1266, 0.5, 0.1266, 0.4072, 0.2479, 0.4054, 0.2479, 0.4054, 0.1266, 0.4072, 0.1266, 0.318, 0.2479, 0.3145, 0.2479, 0.3145, 0.1266, 0.318, 0.1266, 0.2358, 0.2479, 0.2306, 0.2479, 0.2306, 0.1266, 0.2358, 0.1266, 0.1637, 0.2479, 0.1572, 0.2479, 0.1572, 0.1266, 0.1637, 0.1266, 0.1046, 0.2479, 0.09688, 0.2479, 0.09688, 0.1266, 0.1046, 0.1266, 0.0606, 0.2479, 0.05208, 0.2479, 0.05208, 0.1266, 0.0606, 0.1266, 0.03354, 0.2479, 0.02449, 0.2479, 0.02449, 0.1266, 0.03354, 0.1266, 0.0244, 0.2479, 0.01517, 0.2479, 0.01517, 0.1266, 0.0244, 0.1266, 0.03354, 0.2479, 0.02449, 0.2479, 0.02449, 0.1266, 0.03354, 0.1266, 0.0606, 0.2479, 0.05208, 0.2479, 0.05208, 0.1266, 0.0606, 0.1266, 0.1046, 0.2479, 0.09688, 0.2479, 0.09688, 0.1266, 0.1046, 0.1266, 0.1637, 0.2479, 0.1572, 0.2479, 0.1572, 0.1266, 0.1637, 0.1266, 0.2358, 0.2479, 0.2306, 0.2479, 0.2306, 0.1266, 0.2358, 0.1266, 0.318, 0.2479, 0.3145, 0.2479, 0.3145, 0.1266, 0.318, 0.1266, 0.4072, 0.2479, 0.4054, 0.2479, 0.4054, 0.1266, 0.4072, 0.1266, 0.5, 0.2479, 0.5, 0.2479, 0.5, 0.1266, 0.5, 0.1266, 0.5928, 0.2479, 0.5946, 0.2479, 0.5946, 0.1266, 0.5928, 0.1266, 0.682, 0.2479, 0.6855, 0.2479, 0.6855, 0.1266, 0.682, 0.1266, 0.7642, 0.2479, 0.7694, 0.2479, 0.7694, 0.1266, 0.7642, 0.1266, 0.8363, 0.2479, 0.8428, 0.2479, 0.8428, 0.1266, 0.8363, 0.1266, 0.8954, 0.2479, 0.9031, 0.2479, 0.9031, 0.1266, 0.8954, 0.1266, 0.9394, 0.2479, 0.9479, 0.2479, 0.9755, 0.1266, 0.9665, 0.1266, 0.9756, 0.2479, 0.9848, 0.2479, 0.9479, 0.1266, 0.9394, 0.1266, 0.9665, 0.2479, 0.9755, 0.7842, 0.9893, 0.6956, 1.0, 0.6956, 0.9904, 0.7842, 0.9799, 0.7842, 0.9799, 0.6956, 0.9904, 0.6956, 0.9619, 0.7842, 0.9521, 0.7842, 0.9521, 0.6956, 0.9619, 0.6956, 0.9157, 0.7842, 0.9069, 0.7842, 0.9069, 0.6956, 0.9157, 0.6956, 0.8536, 0.7842, 0.846, 0.7842, 0.846, 0.6956, 0.8536, 0.6956, 0.7778, 0.7842, 0.7719, 0.7842, 0.7719, 0.6956, 0.7778, 0.6956, 0.6913, 0.7842, 0.6873, 0.7842, 0.6873, 0.6956, 0.6913, 0.6956, 0.5975, 0.7842, 0.5955, 0.7842, 0.5955, 0.6956, 0.5975, 0.6956, 0.5, 0.7842, 0.5, 0.7842, 0.5, 0.6956, 0.5, 0.6956, 0.4025, 0.7842, 0.4045, 0.7842, 0.4045, 0.6956, 0.4025, 0.6956, 0.3087, 0.7842, 0.3127, 0.7842, 0.3127, 0.6956, 0.3087, 0.6956, 0.2222, 0.7842, 0.2281, 0.7842, 0.2281, 0.6956, 0.2222, 0.6956, 0.1464, 0.7842, 0.154, 0.7842, 0.154, 0.6956, 0.1464, 0.6956, 0.08427, 0.7842, 0.09313, 0.7842, 0.09313, 0.6956, 0.08427, 0.6956, 0.03806, 0.7842, 0.04791, 0.7842, 0.04791, 0.6956, 0.03806, 0.6956, 0.009608, 0.7842, 0.02007, 0.7842, 0.02007, 0.6956, 0.009608, 0.6956, 0.0, 0.7842, 0.01066, 0.7842, 0.01066, 0.6956, 0.0, 0.6956, 0.009608, 0.7842, 0.02007, 0.7842, 0.02007, 0.6956, 0.009608, 0.6956, 0.03806, 0.7842, 0.04791, 0.7842, 0.04791, 0.6956, 0.03806, 0.6956, 0.08427, 0.7842, 0.09313, 0.7842, 0.09313, 0.6956, 0.08427, 0.6956, 0.1464, 0.7842, 0.154, 0.7842, 0.154, 0.6956, 0.1464, 0.6956, 0.2222, 0.7842, 0.2281, 0.7842, 0.2281, 0.6956, 0.2222, 0.6956, 0.3087, 0.7842, 0.3127, 0.7842, 0.3127, 0.6956, 0.3087, 0.6956, 0.4025, 0.7842, 0.4045, 0.7842, 0.4045, 0.6956, 0.4025, 0.6956, 0.5, 0.7842, 0.5, 0.7842, 0.5, 0.6956, 0.5, 0.6956, 0.5975, 0.7842, 0.5955, 0.7842, 0.5955, 0.6956, 0.5975, 0.6956, 0.6913, 0.7842, 0.6873, 0.7842, 0.6873, 0.6956, 0.6913, 0.6956, 0.7778, 0.7842, 0.7719, 0.7842, 0.7719, 0.6956, 0.7778, 0.6956, 0.8536, 0.7842, 0.846, 0.7842, 0.846, 0.6956, 0.8536, 0.6956, 0.9157, 0.7842, 0.9069, 0.7842, 0.9069, 0.6956, 0.9157, 0.6956, 0.9619, 0.7842, 0.9521, 0.7842, 0.9799, 0.6956, 0.9904, 0.6956, 1.0, 0.7842, 0.9893, 0.7842, 0.9521, 0.6956, 0.9619, 0.6956, 0.9904, 0.7842, 0.9799, 0.514, 0.9609, 0.3889, 0.9551, 0.3889, 0.9832, 0.514, 0.9893, 0.514, 0.9893, 0.3889, 0.9832, 0.3889, 0.9926, 0.514, 0.9989, 0.514, 0.9148, 0.3889, 0.9096, 0.3889, 0.9551, 0.514, 0.9609, 0.514, 0.8528, 0.3889, 0.8483, 0.3889, 0.9096, 0.514, 0.9148, 0.514, 0.7772, 0.3889, 0.7737, 0.3889, 0.8483, 0.514, 0.8528, 0.514, 0.6909, 0.3889, 0.6885, 0.3889, 0.7737, 0.514, 0.7772, 0.514, 0.5973, 0.3889, 0.5961, 0.3889, 0.6885, 0.514, 0.6909, 0.514, 0.5, 0.3889, 0.5, 0.3889, 0.5961, 0.514, 0.5973, 0.514, 0.4027, 0.3889, 0.4039, 0.3889, 0.5, 0.514, 0.5, 0.514, 0.3091, 0.3889, 0.3115, 0.3889, 0.4039, 0.514, 0.4027, 0.514, 0.2228, 0.3889, 0.2263, 0.3889, 0.3115, 0.514, 0.3091, 0.514, 0.1472, 0.3889, 0.1517, 0.3889, 0.2263, 0.514, 0.2228, 0.514, 0.08517, 0.3889, 0.09039, 0.3889, 0.1517, 0.514, 0.1472, 0.514, 0.03907, 0.3889, 0.04487, 0.3889, 0.09039, 0.514, 0.08517, 0.514, 0.01068, 0.3889, 0.01683, 0.3889, 0.04487, 0.514, 0.03907, 0.514, 0.00109, 0.3889, 0.007367, 0.3889, 0.01683, 0.514, 0.01068, 0.514, 0.01068, 0.3889, 0.01683, 0.3889, 0.007367, 0.514, 0.00109, 0.514, 0.03907, 0.3889, 0.04487, 0.3889, 0.01683, 0.514, 0.01068, 0.514, 0.08517, 0.3889, 0.09039, 0.3889, 0.04487, 0.514, 0.03907, 0.514, 0.1472, 0.3889, 0.1517, 0.3889, 0.09039, 0.514, 0.08517, 0.514, 0.2228, 0.3889, 0.2263, 0.3889, 0.1517, 0.514, 0.1472, 0.514, 0.3091, 0.3889, 0.3115, 0.3889, 0.2263, 0.514, 0.2228, 0.514, 0.4027, 0.3889, 0.4039, 0.3889, 0.3115, 0.514, 0.3091, 0.514, 0.5, 0.3889, 0.5, 0.3889, 0.4039, 0.514, 0.4027, 0.514, 0.5973, 0.3889, 0.5961, 0.3889, 0.5, 0.514, 0.5, 0.514, 0.6909, 0.3889, 0.6885, 0.3889, 0.5961, 0.514, 0.5973, 0.514, 0.7772, 0.3889, 0.7737, 0.3889, 0.6885, 0.514, 0.6909, 0.514, 0.8528, 0.3889, 0.8483, 0.3889, 0.7737, 0.514, 0.7772, 0.514, 0.9148, 0.3889, 0.9096, 0.3889, 0.8483, 0.514, 0.8528, 0.514, 0.9609, 0.3889, 0.9551, 0.3889, 0.9096, 0.514, 0.9148, 0.514, 0.9893, 0.3889, 0.9832, 0.3889, 0.9551, 0.514, 0.9609, 0.514, 0.9989, 0.3889, 0.9926, 0.3889, 0.9832, 0.514, 0.9893])
me_cylinder.use_remesh_preserve_volume = False
me_cylinder.use_remesh_preserve_attributes = False
me_cylinder.use_mirror_vertex_groups = False
me_cylinder.update()

# ---- objects
ob_cylinder = bpy.data.objects.new('Cylinder', me_cylinder)

# ---- transforms, parenting, visibility, modifiers, constraints
ob_cylinder.location = (0.0, 0.0, 0.0)
ob_cylinder.lineart.crease_threshold = 0.0

# ---- collection membership
col_collection_1.objects.link(ob_cylinder)

# ---- scene / render settings (as saved in the file)
scene.frame_start = 1; scene.frame_end = 250; scene.frame_set(1)
scene.render.engine = 'BLENDER_EEVEE_NEXT'
scene.render.resolution_percentage = 50
scene.render.dither_intensity = 0.0
scene.cycles.use_denoising = False
scene.cycles.samples = 10
scene.cycles.sampling_pattern = 'TABULATED_SOBOL'
scene.cycles.light_sampling_threshold = 0.0
scene.cycles.use_adaptive_sampling = False
scene.cycles.use_light_tree = False
scene.cycles.blur_glossy = 0.0
scene.cycles.pixel_filter_type = 'GAUSSIAN'
scene.cycles.sample_clamp_indirect = 0.0
scene.view_settings.view_transform = 'Standard'
bpy.context.view_layer.update()

# ---- added for rendering (the .blend has no active camera and no usable light): camera, sun
cam_auto = bpy.data.cameras.new('AutoCamera')
cam_auto.lens = 50.0
cam_auto.sensor_width = 36.0
cam_auto.clip_end = 1000.0
ob_auto_camera = bpy.data.objects.new('AutoCamera', cam_auto)
scene.collection.objects.link(ob_auto_camera)
ob_auto_camera.location = (5.46855, -6.48756, 4.32504)
ob_auto_camera.rotation_euler = (1.09748, -7.21219e-08, 0.694738)
scene.camera = ob_auto_camera
light_auto_sun = bpy.data.lights.new('AutoSun', 'SUN')
light_auto_sun.energy = 3.0
light_auto_sun.angle = 0.0523599
ob_auto_sun = bpy.data.objects.new('AutoSun', light_auto_sun)
scene.collection.objects.link(ob_auto_sun)
ob_auto_sun.rotation_euler = (0.872665, 0.174533, 0.523599)
bpy.context.view_layer.update()
